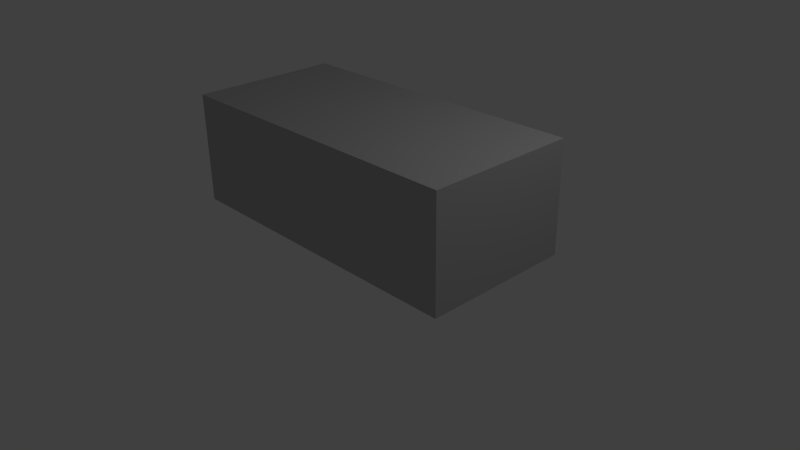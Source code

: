 # Source: DESK.blend  (saved by Blender 2.67.0; exported with 4.5.12 LTS)
import bpy
from mathutils import Matrix  # noqa: F401  (used for matrix-valued properties, if any)

bpy.ops.wm.read_factory_settings(use_empty=True)
scene = bpy.context.scene
scene.name = 'Scene'

# ---- collections
col_collection_1 = bpy.data.collections.new('Collection 1'); scene.collection.children.link(col_collection_1)

# ---- materials (node trees are filled in below, after node groups)
mat_material = bpy.data.materials.new('Material')
mat_material.alpha_threshold = 0.0
mat_material.use_transparent_shadow = False
mat_material.diffuse_color = (0.4869, 0.4869, 0.4869, 1.0)
mat_material.roughness = 0.5
mat_material.line_color = (0.0, 0.0, 0.0, 1.0)

# ---- material node trees

# ---- world
world_world = bpy.data.worlds.new('World'); scene.world = world_world
world_world.color = (0.05088, 0.05088, 0.05088)
world_world.use_sun_shadow = False
world_world.sun_shadow_jitter_overblur = 0.0
world_world.cycles.sampling_method = 'MANUAL'
world_world.cycles.sample_map_resolution = 256

# ---- cameras
cam_camera = bpy.data.cameras.new('Camera')
cam_camera.clip_end = 100.0
cam_camera.lens = 35.0
cam_camera.sensor_width = 32.0
cam_camera.sensor_height = 18.0
cam_camera.ortho_scale = 7.314
cam_camera.dof.focus_distance = 0.0
cam_camera.dof.aperture_fstop = 128.0

# ---- lights
light_lamp = bpy.data.lights.new('Lamp', 'POINT')
light_lamp.transmission_factor = 0.0
light_lamp.cutoff_distance = 30.0
light_lamp.energy = 100.0
light_lamp.shadow_buffer_clip_start = 1.001
light_lamp.shadow_soft_size = 0.1
light_lamp.shadow_maximum_resolution = 0.006
light_lamp.use_absolute_resolution = True
light_lamp.cycles.use_multiple_importance_sampling = False

# ---- meshes
me_cube = bpy.data.meshes.new('Cube')
me_cube.from_pydata([(1.0, 1.0, -1.0), (1.0, -1.0, -1.0), (-1.0, -1.0, -1.0), (-1.0, 1.0, -1.0), (1.0, 1.0, 1.0), (1.0, -1.0, 1.0), (-1.0, -1.0, 1.0), (-1.0, 1.0, 1.0), (1.0, 1.0, -40.22), (1.0, -1.0, -40.22), (-1.0, -1.0, -40.22), (-1.0, 1.0, -40.22), (0.9732, 1.0, -1.0), (-0.9732, 1.0, -1.0), (0.9732, 1.0, -40.22), (-0.9732, 1.0, -40.22), (0.9732, -0.9387, -1.0), (-0.9732, -0.9387, -1.0), (0.9732, -0.9387, -40.22), (-0.9732, -0.9387, -40.22)], [], [(1, 2, 10, 9), (4, 7, 6, 5), (0, 4, 5, 1), (1, 5, 6, 2), (2, 6, 7, 3), (4, 0, 3, 7), (9, 10, 19, 18), (0, 1, 9, 8), (0, 8, 14, 12), (2, 3, 11, 10), (19, 10, 11, 15), (11, 3, 13, 15), (3, 0, 12, 13), (14, 8, 9, 18), (17, 16, 18, 19), (12, 14, 18, 16), (15, 13, 17, 19), (13, 12, 16, 17)])
me_cube.materials.append(mat_material)
me_cube.use_remesh_preserve_volume = False
me_cube.use_remesh_preserve_attributes = False
me_cube.use_mirror_vertex_groups = False
me_cube.update()

# ---- objects
ob_cube = bpy.data.objects.new('Cube', me_cube)
ob_lamp = bpy.data.objects.new('Lamp', light_lamp)
ob_camera = bpy.data.objects.new('Camera', cam_camera)

# ---- transforms, parenting, visibility, modifiers, constraints
ob_cube.location = (0.0, 0.0, 1.847)
ob_cube.scale = (2.096, 1.0, 0.03549)
ob_cube.lock_rotations_4d = False
ob_cube.empty_display_type = 'ARROWS'
ob_cube.lineart.crease_threshold = 0.0
ob_lamp.location = (4.076, 1.005, 5.904)
ob_lamp.rotation_euler = (0.6503, 0.05522, 1.866)
ob_lamp.lock_rotations_4d = False
ob_lamp.empty_display_type = 'ARROWS'
ob_lamp.color = (0.0, 0.0, 0.0, 0.0)
ob_lamp.lineart.crease_threshold = 0.0
ob_camera.location = (7.481, -6.508, 5.344)
ob_camera.rotation_euler = (1.109, 0.01082, 0.8149)
ob_camera.lock_rotations_4d = False
ob_camera.empty_display_type = 'ARROWS'
ob_camera.color = (0.0, 0.0, 0.0, 0.0)
ob_camera.display_type = 'WIRE'
ob_camera.lineart.crease_threshold = 0.0

# ---- collection membership
col_collection_1.objects.link(ob_cube)
col_collection_1.objects.link(ob_lamp)
col_collection_1.objects.link(ob_camera)

# ---- scene / render settings (as saved in the file)
scene.camera = ob_camera
scene.frame_start = 1; scene.frame_end = 250; scene.frame_set(1)
scene.render.engine = 'BLENDER_EEVEE_NEXT'
scene.render.image_settings.color_mode = 'RGB'
scene.render.image_settings.compression = 90
scene.render.resolution_percentage = 50
scene.render.dither_intensity = 0.0
scene.cycles.use_denoising = False
scene.cycles.samples = 10
scene.cycles.sampling_pattern = 'TABULATED_SOBOL'
scene.cycles.light_sampling_threshold = 0.0
scene.cycles.use_adaptive_sampling = False
scene.cycles.use_light_tree = False
scene.cycles.blur_glossy = 0.0
scene.cycles.volume_bounces = 1
scene.cycles.pixel_filter_type = 'GAUSSIAN'
scene.cycles.sample_clamp_indirect = 0.0
scene.view_settings.view_transform = 'Standard'
bpy.context.view_layer.update()
